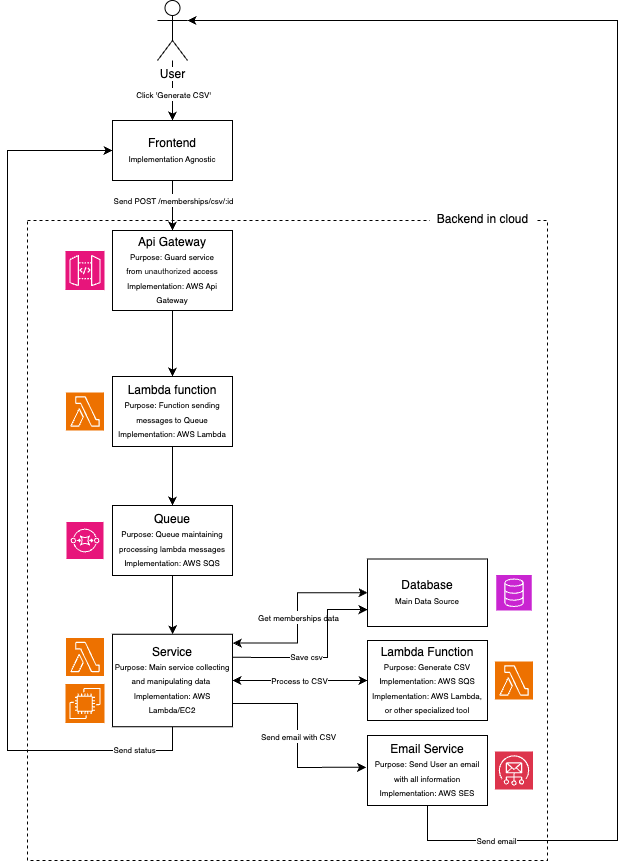

The diagram above was exported from draw.io. Its source (the exported page's mxGraphModel, read from the mxfile embedded in the PNG):
<mxGraphModel dx="1022" dy="939" grid="1" gridSize="10" guides="1" tooltips="1" connect="1" arrows="1" fold="1" page="1" pageScale="1" pageWidth="827" pageHeight="1169" math="0" shadow="0">
  <root>
    <mxCell id="0" />
    <mxCell id="1" parent="0" />
    <mxCell id="XdAIgYBRt_i22quVLdHS-38" value="" style="rounded=0;whiteSpace=wrap;html=1;fillColor=none;dashed=1;" vertex="1" parent="1">
      <mxGeometry x="110" y="260" width="520" height="640" as="geometry" />
    </mxCell>
    <mxCell id="XdAIgYBRt_i22quVLdHS-24" style="edgeStyle=orthogonalEdgeStyle;rounded=0;orthogonalLoop=1;jettySize=auto;html=1;entryX=0.5;entryY=0;entryDx=0;entryDy=0;exitX=0.5;exitY=1;exitDx=0;exitDy=0;" edge="1" parent="1" source="XdAIgYBRt_i22quVLdHS-62" target="XdAIgYBRt_i22quVLdHS-23">
      <mxGeometry relative="1" as="geometry">
        <mxPoint x="255" y="160" as="sourcePoint" />
      </mxGeometry>
    </mxCell>
    <mxCell id="XdAIgYBRt_i22quVLdHS-61" value="&lt;font style=&quot;font-size: 8px;&quot;&gt;Send POST /memberships/csv/:id&lt;/font&gt;" style="edgeLabel;html=1;align=center;verticalAlign=middle;resizable=0;points=[];" vertex="1" connectable="0" parent="XdAIgYBRt_i22quVLdHS-24">
      <mxGeometry x="0.2828" relative="1" as="geometry">
        <mxPoint y="-12" as="offset" />
      </mxGeometry>
    </mxCell>
    <mxCell id="XdAIgYBRt_i22quVLdHS-63" style="edgeStyle=orthogonalEdgeStyle;rounded=0;orthogonalLoop=1;jettySize=auto;html=1;entryX=0.5;entryY=0;entryDx=0;entryDy=0;" edge="1" parent="1" source="XdAIgYBRt_i22quVLdHS-22" target="XdAIgYBRt_i22quVLdHS-62">
      <mxGeometry relative="1" as="geometry" />
    </mxCell>
    <mxCell id="XdAIgYBRt_i22quVLdHS-72" value="&lt;font style=&quot;font-size: 8px;&quot;&gt;Click 'Generate CSV'&lt;/font&gt;" style="edgeLabel;html=1;align=center;verticalAlign=middle;resizable=0;points=[];" vertex="1" connectable="0" parent="XdAIgYBRt_i22quVLdHS-63">
      <mxGeometry x="0.1379" relative="1" as="geometry">
        <mxPoint as="offset" />
      </mxGeometry>
    </mxCell>
    <mxCell id="XdAIgYBRt_i22quVLdHS-22" value="User" style="shape=umlActor;verticalLabelPosition=bottom;verticalAlign=top;html=1;outlineConnect=0;labelBackgroundColor=default;" vertex="1" parent="1">
      <mxGeometry x="240" y="40" width="30" height="60" as="geometry" />
    </mxCell>
    <mxCell id="XdAIgYBRt_i22quVLdHS-26" value="" style="edgeStyle=orthogonalEdgeStyle;rounded=0;orthogonalLoop=1;jettySize=auto;html=1;" edge="1" parent="1" source="XdAIgYBRt_i22quVLdHS-23" target="XdAIgYBRt_i22quVLdHS-25">
      <mxGeometry relative="1" as="geometry" />
    </mxCell>
    <mxCell id="XdAIgYBRt_i22quVLdHS-23" value="Api Gateway&lt;br&gt;&lt;font style=&quot;&quot;&gt;&lt;span style=&quot;font-size: 8px;&quot;&gt;Purpose: Guard service from&amp;nbsp;&lt;/span&gt;&lt;span style=&quot;color: rgb(31, 31, 31); font-family: &amp;quot;Google Sans&amp;quot;, Arial, sans-serif; text-align: start; background-color: rgb(255, 255, 255);&quot;&gt;&lt;font style=&quot;font-size: 8px;&quot;&gt;unauthorized&lt;/font&gt;&lt;/span&gt;&lt;span style=&quot;font-size: 8px;&quot;&gt;&amp;nbsp;access&lt;/span&gt;&lt;/font&gt;&lt;div&gt;&lt;font style=&quot;&quot;&gt;&lt;span style=&quot;font-size: 8px;&quot;&gt;Implementation: AWS Api Gateway&lt;/span&gt;&lt;/font&gt;&lt;/div&gt;" style="rounded=0;whiteSpace=wrap;html=1;" vertex="1" parent="1">
      <mxGeometry x="195" y="270" width="120" height="80" as="geometry" />
    </mxCell>
    <mxCell id="XdAIgYBRt_i22quVLdHS-28" value="" style="edgeStyle=orthogonalEdgeStyle;rounded=0;orthogonalLoop=1;jettySize=auto;html=1;entryX=0.5;entryY=0;entryDx=0;entryDy=0;" edge="1" parent="1" source="XdAIgYBRt_i22quVLdHS-25" target="XdAIgYBRt_i22quVLdHS-52">
      <mxGeometry relative="1" as="geometry">
        <mxPoint x="255" y="550" as="targetPoint" />
      </mxGeometry>
    </mxCell>
    <mxCell id="XdAIgYBRt_i22quVLdHS-25" value="Lambda function&lt;div&gt;&lt;font style=&quot;font-size: 8px;&quot;&gt;Purpose: Function sending messages to Queue&lt;/font&gt;&lt;/div&gt;&lt;div&gt;&lt;span style=&quot;font-size: 8px; background-color: transparent; color: light-dark(rgb(0, 0, 0), rgb(255, 255, 255));&quot;&gt;Implementation: AWS Lambda&lt;/span&gt;&lt;/div&gt;" style="whiteSpace=wrap;html=1;rounded=0;" vertex="1" parent="1">
      <mxGeometry x="195" y="416" width="120" height="70" as="geometry" />
    </mxCell>
    <mxCell id="XdAIgYBRt_i22quVLdHS-30" value="" style="edgeStyle=orthogonalEdgeStyle;rounded=0;orthogonalLoop=1;jettySize=auto;html=1;exitX=0.5;exitY=1;exitDx=0;exitDy=0;entryX=0.5;entryY=0;entryDx=0;entryDy=0;" edge="1" parent="1" source="XdAIgYBRt_i22quVLdHS-52" target="XdAIgYBRt_i22quVLdHS-53">
      <mxGeometry relative="1" as="geometry">
        <mxPoint x="255" y="610" as="sourcePoint" />
        <mxPoint x="255" y="690" as="targetPoint" />
      </mxGeometry>
    </mxCell>
    <mxCell id="XdAIgYBRt_i22quVLdHS-32" value="" style="rounded=0;orthogonalLoop=1;jettySize=auto;html=1;entryX=0;entryY=0.5;entryDx=0;entryDy=0;exitX=1.003;exitY=0.095;exitDx=0;exitDy=0;startArrow=classic;startFill=1;edgeStyle=orthogonalEdgeStyle;exitPerimeter=0;" edge="1" parent="1" source="XdAIgYBRt_i22quVLdHS-53" target="XdAIgYBRt_i22quVLdHS-54">
      <mxGeometry relative="1" as="geometry">
        <mxPoint x="315" y="705" as="sourcePoint" />
        <mxPoint x="450" y="640" as="targetPoint" />
        <Array as="points">
          <mxPoint x="380" y="682" />
          <mxPoint x="380" y="632" />
        </Array>
      </mxGeometry>
    </mxCell>
    <mxCell id="XdAIgYBRt_i22quVLdHS-64" value="&lt;span style=&quot;font-size: 8px;&quot;&gt;Get memberships data&lt;/span&gt;" style="edgeLabel;html=1;align=center;verticalAlign=middle;resizable=0;points=[];" vertex="1" connectable="0" parent="XdAIgYBRt_i22quVLdHS-32">
      <mxGeometry x="-0.0713" y="-1" relative="1" as="geometry">
        <mxPoint x="-1" y="-4" as="offset" />
      </mxGeometry>
    </mxCell>
    <mxCell id="XdAIgYBRt_i22quVLdHS-34" value="&lt;font style=&quot;font-size: 8px;&quot;&gt;Process to CSV&lt;/font&gt;" style="edgeStyle=orthogonalEdgeStyle;rounded=0;orthogonalLoop=1;jettySize=auto;html=1;startArrow=classic;startFill=1;exitX=1;exitY=0.5;exitDx=0;exitDy=0;entryX=0;entryY=0.5;entryDx=0;entryDy=0;" edge="1" parent="1" source="XdAIgYBRt_i22quVLdHS-53" target="XdAIgYBRt_i22quVLdHS-55">
      <mxGeometry relative="1" as="geometry">
        <mxPoint x="315" y="720" as="sourcePoint" />
        <mxPoint x="450" y="720" as="targetPoint" />
        <Array as="points">
          <mxPoint x="380" y="720" />
          <mxPoint x="380" y="720" />
        </Array>
      </mxGeometry>
    </mxCell>
    <mxCell id="XdAIgYBRt_i22quVLdHS-37" value="" style="rounded=0;orthogonalLoop=1;jettySize=auto;html=1;exitX=1;exitY=0.75;exitDx=0;exitDy=0;entryX=-0.012;entryY=0.455;entryDx=0;entryDy=0;entryPerimeter=0;edgeStyle=orthogonalEdgeStyle;" edge="1" parent="1" source="XdAIgYBRt_i22quVLdHS-53" target="XdAIgYBRt_i22quVLdHS-56">
      <mxGeometry relative="1" as="geometry">
        <mxPoint x="315" y="735" as="sourcePoint" />
        <mxPoint x="450" y="799" as="targetPoint" />
        <Array as="points">
          <mxPoint x="380" y="743" />
          <mxPoint x="380" y="807" />
        </Array>
      </mxGeometry>
    </mxCell>
    <mxCell id="XdAIgYBRt_i22quVLdHS-65" value="&lt;font style=&quot;font-size: 8px;&quot;&gt;Send email with CSV&lt;/font&gt;" style="edgeLabel;html=1;align=center;verticalAlign=middle;resizable=0;points=[];" vertex="1" connectable="0" parent="XdAIgYBRt_i22quVLdHS-37">
      <mxGeometry x="-0.144" y="1" relative="1" as="geometry">
        <mxPoint x="-1" y="13" as="offset" />
      </mxGeometry>
    </mxCell>
    <mxCell id="XdAIgYBRt_i22quVLdHS-39" style="edgeStyle=orthogonalEdgeStyle;rounded=0;orthogonalLoop=1;jettySize=auto;html=1;entryX=1;entryY=0.3333333333333333;entryDx=0;entryDy=0;entryPerimeter=0;exitX=0.5;exitY=1;exitDx=0;exitDy=0;" edge="1" parent="1" target="XdAIgYBRt_i22quVLdHS-22">
      <mxGeometry relative="1" as="geometry">
        <mxPoint x="510" y="829" as="sourcePoint" />
        <Array as="points">
          <mxPoint x="510" y="880" />
          <mxPoint x="700" y="880" />
          <mxPoint x="700" y="60" />
        </Array>
      </mxGeometry>
    </mxCell>
    <mxCell id="XdAIgYBRt_i22quVLdHS-71" value="&lt;font style=&quot;font-size: 8px;&quot;&gt;Send email&lt;/font&gt;" style="edgeLabel;html=1;align=center;verticalAlign=middle;resizable=0;points=[];" vertex="1" connectable="0" parent="XdAIgYBRt_i22quVLdHS-39">
      <mxGeometry x="-0.8117" y="1" relative="1" as="geometry">
        <mxPoint x="-20" as="offset" />
      </mxGeometry>
    </mxCell>
    <mxCell id="XdAIgYBRt_i22quVLdHS-40" value="" style="sketch=0;points=[[0,0,0],[0.25,0,0],[0.5,0,0],[0.75,0,0],[1,0,0],[0,1,0],[0.25,1,0],[0.5,1,0],[0.75,1,0],[1,1,0],[0,0.25,0],[0,0.5,0],[0,0.75,0],[1,0.25,0],[1,0.5,0],[1,0.75,0]];outlineConnect=0;fontColor=#232F3E;fillColor=#E7157B;strokeColor=#ffffff;dashed=0;verticalLabelPosition=bottom;verticalAlign=top;align=center;html=1;fontSize=12;fontStyle=0;aspect=fixed;shape=mxgraph.aws4.resourceIcon;resIcon=mxgraph.aws4.api_gateway;" vertex="1" parent="1">
      <mxGeometry x="148" y="290.5" width="39" height="39" as="geometry" />
    </mxCell>
    <mxCell id="XdAIgYBRt_i22quVLdHS-41" value="" style="sketch=0;points=[[0,0,0],[0.25,0,0],[0.5,0,0],[0.75,0,0],[1,0,0],[0,1,0],[0.25,1,0],[0.5,1,0],[0.75,1,0],[1,1,0],[0,0.25,0],[0,0.5,0],[0,0.75,0],[1,0.25,0],[1,0.5,0],[1,0.75,0]];outlineConnect=0;fontColor=#232F3E;fillColor=#ED7100;strokeColor=#ffffff;dashed=0;verticalLabelPosition=bottom;verticalAlign=top;align=center;html=1;fontSize=12;fontStyle=0;aspect=fixed;shape=mxgraph.aws4.resourceIcon;resIcon=mxgraph.aws4.lambda;" vertex="1" parent="1">
      <mxGeometry x="148.5" y="432" width="38" height="38" as="geometry" />
    </mxCell>
    <mxCell id="XdAIgYBRt_i22quVLdHS-42" value="" style="sketch=0;points=[[0,0,0],[0.25,0,0],[0.5,0,0],[0.75,0,0],[1,0,0],[0,1,0],[0.25,1,0],[0.5,1,0],[0.75,1,0],[1,1,0],[0,0.25,0],[0,0.5,0],[0,0.75,0],[1,0.25,0],[1,0.5,0],[1,0.75,0]];outlineConnect=0;fontColor=#232F3E;fillColor=#E7157B;strokeColor=#ffffff;dashed=0;verticalLabelPosition=bottom;verticalAlign=top;align=center;html=1;fontSize=12;fontStyle=0;aspect=fixed;shape=mxgraph.aws4.resourceIcon;resIcon=mxgraph.aws4.sqs;" vertex="1" parent="1">
      <mxGeometry x="149" y="561.5" width="37" height="37" as="geometry" />
    </mxCell>
    <mxCell id="XdAIgYBRt_i22quVLdHS-44" value="" style="sketch=0;points=[[0,0,0],[0.25,0,0],[0.5,0,0],[0.75,0,0],[1,0,0],[0,1,0],[0.25,1,0],[0.5,1,0],[0.75,1,0],[1,1,0],[0,0.25,0],[0,0.5,0],[0,0.75,0],[1,0.25,0],[1,0.5,0],[1,0.75,0]];outlineConnect=0;fontColor=#232F3E;fillColor=#ED7100;strokeColor=#ffffff;dashed=0;verticalLabelPosition=bottom;verticalAlign=top;align=center;html=1;fontSize=12;fontStyle=0;aspect=fixed;shape=mxgraph.aws4.resourceIcon;resIcon=mxgraph.aws4.lambda;" vertex="1" parent="1">
      <mxGeometry x="148.5" y="677.5" width="38" height="38" as="geometry" />
    </mxCell>
    <mxCell id="XdAIgYBRt_i22quVLdHS-45" value="" style="sketch=0;points=[[0,0,0],[0.25,0,0],[0.5,0,0],[0.75,0,0],[1,0,0],[0,1,0],[0.25,1,0],[0.5,1,0],[0.75,1,0],[1,1,0],[0,0.25,0],[0,0.5,0],[0,0.75,0],[1,0.25,0],[1,0.5,0],[1,0.75,0]];outlineConnect=0;fontColor=#232F3E;fillColor=#ED7100;strokeColor=#ffffff;dashed=0;verticalLabelPosition=bottom;verticalAlign=top;align=center;html=1;fontSize=12;fontStyle=0;aspect=fixed;shape=mxgraph.aws4.resourceIcon;resIcon=mxgraph.aws4.ec2;" vertex="1" parent="1">
      <mxGeometry x="148" y="723.5" width="39" height="39" as="geometry" />
    </mxCell>
    <mxCell id="XdAIgYBRt_i22quVLdHS-46" value="" style="sketch=0;points=[[0,0,0],[0.25,0,0],[0.5,0,0],[0.75,0,0],[1,0,0],[0,1,0],[0.25,1,0],[0.5,1,0],[0.75,1,0],[1,1,0],[0,0.25,0],[0,0.5,0],[0,0.75,0],[1,0.25,0],[1,0.5,0],[1,0.75,0]];outlineConnect=0;fontColor=#232F3E;fillColor=#C925D1;strokeColor=#ffffff;dashed=0;verticalLabelPosition=bottom;verticalAlign=top;align=center;html=1;fontSize=12;fontStyle=0;aspect=fixed;shape=mxgraph.aws4.resourceIcon;resIcon=mxgraph.aws4.database;" vertex="1" parent="1">
      <mxGeometry x="578.75" y="614.5" width="35.5" height="35.5" as="geometry" />
    </mxCell>
    <mxCell id="XdAIgYBRt_i22quVLdHS-47" value="" style="sketch=0;points=[[0,0,0],[0.25,0,0],[0.5,0,0],[0.75,0,0],[1,0,0],[0,1,0],[0.25,1,0],[0.5,1,0],[0.75,1,0],[1,1,0],[0,0.25,0],[0,0.5,0],[0,0.75,0],[1,0.25,0],[1,0.5,0],[1,0.75,0]];outlineConnect=0;fontColor=#232F3E;fillColor=#DD344C;strokeColor=#ffffff;dashed=0;verticalLabelPosition=bottom;verticalAlign=top;align=center;html=1;fontSize=12;fontStyle=0;aspect=fixed;shape=mxgraph.aws4.resourceIcon;resIcon=mxgraph.aws4.simple_email_service;" vertex="1" parent="1">
      <mxGeometry x="577.5" y="791" width="38" height="38" as="geometry" />
    </mxCell>
    <mxCell id="XdAIgYBRt_i22quVLdHS-52" value="&lt;div&gt;&lt;font style=&quot;&quot;&gt;Queue&lt;/font&gt;&lt;/div&gt;&lt;div&gt;&lt;font style=&quot;font-size: 8px;&quot;&gt;Purpose: Queue maintaining processing lambda messages&lt;/font&gt;&lt;/div&gt;&lt;div&gt;&lt;font style=&quot;font-size: 8px;&quot;&gt;Implementation: AWS SQS&lt;/font&gt;&lt;/div&gt;" style="whiteSpace=wrap;html=1;rounded=0;" vertex="1" parent="1">
      <mxGeometry x="195" y="545" width="120" height="70" as="geometry" />
    </mxCell>
    <mxCell id="XdAIgYBRt_i22quVLdHS-68" style="edgeStyle=orthogonalEdgeStyle;rounded=0;orthogonalLoop=1;jettySize=auto;html=1;entryX=0;entryY=0.5;entryDx=0;entryDy=0;" edge="1" parent="1" source="XdAIgYBRt_i22quVLdHS-53" target="XdAIgYBRt_i22quVLdHS-62">
      <mxGeometry relative="1" as="geometry">
        <Array as="points">
          <mxPoint x="255" y="790" />
          <mxPoint x="90" y="790" />
          <mxPoint x="90" y="190" />
        </Array>
      </mxGeometry>
    </mxCell>
    <mxCell id="XdAIgYBRt_i22quVLdHS-76" value="&lt;font style=&quot;font-size: 8px;&quot;&gt;Send status&lt;/font&gt;" style="edgeLabel;html=1;align=center;verticalAlign=middle;resizable=0;points=[];" vertex="1" connectable="0" parent="XdAIgYBRt_i22quVLdHS-68">
      <mxGeometry x="-0.8622" y="-2" relative="1" as="geometry">
        <mxPoint as="offset" />
      </mxGeometry>
    </mxCell>
    <mxCell id="XdAIgYBRt_i22quVLdHS-79" style="edgeStyle=orthogonalEdgeStyle;rounded=0;orthogonalLoop=1;jettySize=auto;html=1;exitX=1;exitY=0.25;exitDx=0;exitDy=0;entryX=0;entryY=0.75;entryDx=0;entryDy=0;" edge="1" parent="1" source="XdAIgYBRt_i22quVLdHS-53" target="XdAIgYBRt_i22quVLdHS-54">
      <mxGeometry relative="1" as="geometry">
        <Array as="points">
          <mxPoint x="410" y="697" />
          <mxPoint x="410" y="649" />
        </Array>
      </mxGeometry>
    </mxCell>
    <mxCell id="XdAIgYBRt_i22quVLdHS-80" value="&lt;font style=&quot;font-size: 8px;&quot;&gt;Save csv&lt;/font&gt;" style="edgeLabel;html=1;align=center;verticalAlign=middle;resizable=0;points=[];" vertex="1" connectable="0" parent="XdAIgYBRt_i22quVLdHS-79">
      <mxGeometry x="-0.1898" y="1" relative="1" as="geometry">
        <mxPoint as="offset" />
      </mxGeometry>
    </mxCell>
    <mxCell id="XdAIgYBRt_i22quVLdHS-53" value="&lt;div&gt;&lt;font style=&quot;&quot;&gt;Service&lt;/font&gt;&lt;/div&gt;&lt;div&gt;&lt;font style=&quot;font-size: 8px;&quot;&gt;Purpose: Main service collecting and manipulating data&amp;nbsp;&lt;/font&gt;&lt;/div&gt;&lt;div&gt;&lt;font style=&quot;font-size: 8px;&quot;&gt;Implementation: AWS Lambda/EC2&lt;/font&gt;&lt;/div&gt;" style="whiteSpace=wrap;html=1;rounded=0;" vertex="1" parent="1">
      <mxGeometry x="195" y="673.75" width="120" height="92.5" as="geometry" />
    </mxCell>
    <mxCell id="XdAIgYBRt_i22quVLdHS-54" value="&lt;div&gt;&lt;font style=&quot;&quot;&gt;Database&lt;/font&gt;&lt;/div&gt;&lt;div&gt;&lt;font style=&quot;font-size: 8px;&quot;&gt;Main Data Source&lt;/font&gt;&lt;/div&gt;" style="whiteSpace=wrap;html=1;rounded=0;" vertex="1" parent="1">
      <mxGeometry x="450" y="598.5" width="120" height="67.5" as="geometry" />
    </mxCell>
    <mxCell id="XdAIgYBRt_i22quVLdHS-55" value="&lt;div&gt;&lt;span style=&quot;background-color: transparent; color: light-dark(rgb(0, 0, 0), rgb(255, 255, 255));&quot;&gt;Lambda Function&lt;/span&gt;&lt;/div&gt;&lt;div&gt;&lt;span style=&quot;font-size: 8px; background-color: transparent; color: light-dark(rgb(0, 0, 0), rgb(255, 255, 255));&quot;&gt;Purpose: Generate CSV&lt;/span&gt;&lt;/div&gt;&lt;div&gt;&lt;font style=&quot;font-size: 8px;&quot;&gt;Implementation: AWS SQS&lt;/font&gt;&lt;/div&gt;&lt;div&gt;&lt;font style=&quot;font-size: 8px;&quot;&gt;Implementation: AWS Lambda, or other specialized tool&lt;/font&gt;&lt;/div&gt;" style="whiteSpace=wrap;html=1;rounded=0;" vertex="1" parent="1">
      <mxGeometry x="450" y="680" width="120" height="80" as="geometry" />
    </mxCell>
    <mxCell id="XdAIgYBRt_i22quVLdHS-56" value="&lt;div&gt;&lt;font style=&quot;&quot;&gt;Email Service&lt;/font&gt;&lt;/div&gt;&lt;div&gt;&lt;font style=&quot;font-size: 8px;&quot;&gt;Purpose: Send User an email with all information&lt;/font&gt;&lt;/div&gt;&lt;div&gt;&lt;font style=&quot;font-size: 8px;&quot;&gt;Implementation: AWS SES&lt;/font&gt;&lt;/div&gt;" style="whiteSpace=wrap;html=1;rounded=0;" vertex="1" parent="1">
      <mxGeometry x="450" y="775" width="120" height="70" as="geometry" />
    </mxCell>
    <mxCell id="XdAIgYBRt_i22quVLdHS-59" value="" style="sketch=0;points=[[0,0,0],[0.25,0,0],[0.5,0,0],[0.75,0,0],[1,0,0],[0,1,0],[0.25,1,0],[0.5,1,0],[0.75,1,0],[1,1,0],[0,0.25,0],[0,0.5,0],[0,0.75,0],[1,0.25,0],[1,0.5,0],[1,0.75,0]];outlineConnect=0;fontColor=#232F3E;fillColor=#ED7100;strokeColor=#ffffff;dashed=0;verticalLabelPosition=bottom;verticalAlign=top;align=center;html=1;fontSize=12;fontStyle=0;aspect=fixed;shape=mxgraph.aws4.resourceIcon;resIcon=mxgraph.aws4.lambda;" vertex="1" parent="1">
      <mxGeometry x="577.5" y="701" width="38" height="38" as="geometry" />
    </mxCell>
    <mxCell id="XdAIgYBRt_i22quVLdHS-62" value="Frontend&lt;div&gt;&lt;font style=&quot;font-size: 8px;&quot;&gt;Implementation Agnostic&lt;/font&gt;&lt;/div&gt;" style="rounded=0;whiteSpace=wrap;html=1;" vertex="1" parent="1">
      <mxGeometry x="195" y="160" width="120" height="60" as="geometry" />
    </mxCell>
    <mxCell id="XdAIgYBRt_i22quVLdHS-74" value="&lt;span style=&quot;background-color: light-dark(#ffffff, var(--ge-dark-color, #121212));&quot;&gt;&amp;nbsp; Backend in cloud&amp;nbsp;&amp;nbsp;&lt;/span&gt;" style="text;html=1;align=center;verticalAlign=middle;resizable=0;points=[];autosize=1;strokeColor=none;fillColor=none;" vertex="1" parent="1">
      <mxGeometry x="500" y="244" width="130" height="30" as="geometry" />
    </mxCell>
  </root>
</mxGraphModel>